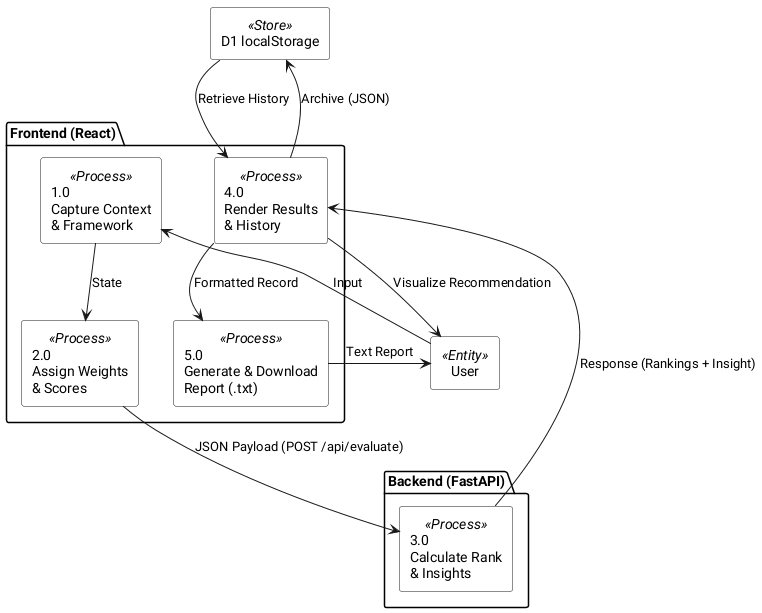

The diagram above was rendered by PlantUML. Its source (embedded in the PNG):
@startuml
!define GaneSarson
skinparam monochrome true
skinparam shadowing false

skinparam rectangle {
    BackgroundColor<<Entity>> white
    BackgroundColor<<Process>> white
    BackgroundColor<<Store>> white
}

' External Entities
rectangle "User" as user <<Entity>>

' Processes
package "Frontend (React)" {
    rectangle "1.0\nCapture Context\n& Framework" as P1 <<Process>>
    rectangle "2.0\nAssign Weights\n& Scores" as P2 <<Process>>
    rectangle "4.0\nRender Results\n& History" as P4 <<Process>>
    rectangle "5.0\nGenerate & Download\nReport (.txt)" as P5 <<Process>>
}

package "Backend (FastAPI)" {
    rectangle "3.0\nCalculate Rank\n& Insights" as P3 <<Process>>
}

' Data Stores
rectangle "D1 localStorage" as DS1 <<Store>>

' Data Flows
user --> P1 : Input
P1 --> P2 : State
P2 --> P3 : JSON Payload (POST /api/evaluate)
P3 --> P4 : Response (Rankings + Insight)
P4 --> user : Visualize Recommendation
P4 --> P5 : Formatted Record
P5 --> user : Text Report
P4 --> DS1 : Archive (JSON)
DS1 --> P4 : Retrieve History

@enduml